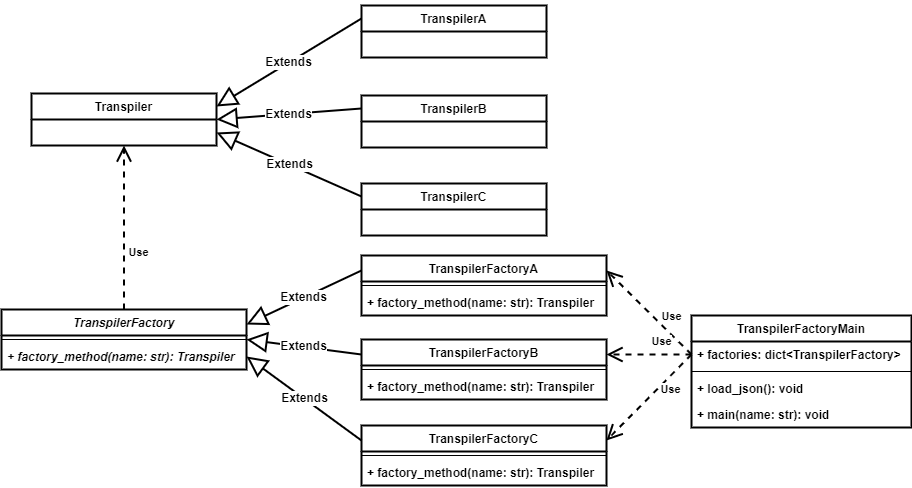

The diagram above was exported from draw.io. Its source (the exported page's mxGraphModel, read from the mxfile embedded in the PNG):
<mxGraphModel dx="868" dy="553" grid="1" gridSize="10" guides="1" tooltips="1" connect="1" arrows="1" fold="1" page="1" pageScale="1" pageWidth="1169" pageHeight="827" math="0" shadow="0">
  <root>
    <mxCell id="I64kbCioGOdZBW-ob63W-0" />
    <mxCell id="I64kbCioGOdZBW-ob63W-1" parent="I64kbCioGOdZBW-ob63W-0" />
    <mxCell id="kvo1Ck9ydNm2ftR-bH6A-44" value="Extends" style="endArrow=block;endSize=16;endFill=0;html=1;rounded=0;exitX=0;exitY=0.25;exitDx=0;exitDy=0;entryX=1;entryY=0.25;entryDx=0;entryDy=0;strokeWidth=2;fontSize=12;fontStyle=1" parent="I64kbCioGOdZBW-ob63W-1" source="_QLdiGSJAuqA0VfGuogH-0" target="kvo1Ck9ydNm2ftR-bH6A-73" edge="1">
      <mxGeometry width="160" relative="1" as="geometry">
        <mxPoint x="120" y="55" as="sourcePoint" />
        <mxPoint x="370" y="97" as="targetPoint" />
      </mxGeometry>
    </mxCell>
    <mxCell id="kvo1Ck9ydNm2ftR-bH6A-45" value="Extends" style="endArrow=block;endSize=16;endFill=0;html=1;rounded=0;exitX=0;exitY=0.25;exitDx=0;exitDy=0;entryX=1;entryY=0.5;entryDx=0;entryDy=0;strokeWidth=2;fontSize=12;fontStyle=1;" parent="I64kbCioGOdZBW-ob63W-1" source="_QLdiGSJAuqA0VfGuogH-1" target="kvo1Ck9ydNm2ftR-bH6A-73" edge="1">
      <mxGeometry width="160" relative="1" as="geometry">
        <mxPoint x="410" y="119" as="sourcePoint" />
        <mxPoint x="370.8699999999999" y="142.00599999999997" as="targetPoint" />
      </mxGeometry>
    </mxCell>
    <mxCell id="kvo1Ck9ydNm2ftR-bH6A-46" value="TranspilerFactory" style="swimlane;fontStyle=3;align=center;verticalAlign=top;childLayout=stackLayout;horizontal=1;startSize=26;horizontalStack=0;resizeParent=1;resizeParentMax=0;resizeLast=0;collapsible=1;marginBottom=0;strokeWidth=2;" parent="I64kbCioGOdZBW-ob63W-1" vertex="1">
      <mxGeometry x="60" y="344" width="245" height="60" as="geometry" />
    </mxCell>
    <mxCell id="kvo1Ck9ydNm2ftR-bH6A-47" value="" style="line;strokeWidth=1;fillColor=none;align=left;verticalAlign=middle;spacingTop=-1;spacingLeft=3;spacingRight=3;rotatable=0;labelPosition=right;points=[];portConstraint=eastwest;fontStyle=1" parent="kvo1Ck9ydNm2ftR-bH6A-46" vertex="1">
      <mxGeometry y="26" width="245" height="8" as="geometry" />
    </mxCell>
    <mxCell id="kvo1Ck9ydNm2ftR-bH6A-48" value="+ factory_method(name: str): Transpiler" style="text;strokeColor=none;fillColor=none;align=left;verticalAlign=top;spacingLeft=4;spacingRight=4;overflow=hidden;rotatable=0;points=[[0,0.5],[1,0.5]];portConstraint=eastwest;fontStyle=3" parent="kvo1Ck9ydNm2ftR-bH6A-46" vertex="1">
      <mxGeometry y="34" width="245" height="26" as="geometry" />
    </mxCell>
    <mxCell id="kvo1Ck9ydNm2ftR-bH6A-49" value="Use" style="endArrow=open;endSize=12;dashed=1;html=1;rounded=0;strokeWidth=2;exitX=0.5;exitY=0;exitDx=0;exitDy=0;fontStyle=1;entryX=0.5;entryY=1;entryDx=0;entryDy=0;" parent="I64kbCioGOdZBW-ob63W-1" source="kvo1Ck9ydNm2ftR-bH6A-46" target="kvo1Ck9ydNm2ftR-bH6A-73" edge="1">
      <mxGeometry x="-0.2965" y="-14" width="160" relative="1" as="geometry">
        <mxPoint x="170" y="230" as="sourcePoint" />
        <mxPoint x="244.13999999999987" y="164.00199999999995" as="targetPoint" />
        <Array as="points" />
        <mxPoint y="1" as="offset" />
      </mxGeometry>
    </mxCell>
    <mxCell id="kvo1Ck9ydNm2ftR-bH6A-50" value="TranspilerFactoryMain" style="swimlane;fontStyle=1;align=center;verticalAlign=top;childLayout=stackLayout;horizontal=1;startSize=26;horizontalStack=0;resizeParent=1;resizeParentMax=0;resizeLast=0;collapsible=1;marginBottom=0;strokeWidth=2;" parent="I64kbCioGOdZBW-ob63W-1" vertex="1">
      <mxGeometry x="750" y="350" width="220" height="112" as="geometry" />
    </mxCell>
    <mxCell id="kvo1Ck9ydNm2ftR-bH6A-51" value="+ factories: dict&lt;TranspilerFactory&gt;" style="text;strokeColor=none;fillColor=none;align=left;verticalAlign=top;spacingLeft=4;spacingRight=4;overflow=hidden;rotatable=0;points=[[0,0.5],[1,0.5]];portConstraint=eastwest;fontStyle=1" parent="kvo1Ck9ydNm2ftR-bH6A-50" vertex="1">
      <mxGeometry y="26" width="220" height="26" as="geometry" />
    </mxCell>
    <mxCell id="kvo1Ck9ydNm2ftR-bH6A-52" value="" style="line;strokeWidth=1;fillColor=none;align=left;verticalAlign=middle;spacingTop=-1;spacingLeft=3;spacingRight=3;rotatable=0;labelPosition=right;points=[];portConstraint=eastwest;fontStyle=1" parent="kvo1Ck9ydNm2ftR-bH6A-50" vertex="1">
      <mxGeometry y="52" width="220" height="8" as="geometry" />
    </mxCell>
    <mxCell id="Jz09qpZ14xCSyXewjGoq-0" value="+ load_json(): void" style="text;strokeColor=none;fillColor=none;align=left;verticalAlign=top;spacingLeft=4;spacingRight=4;overflow=hidden;rotatable=0;points=[[0,0.5],[1,0.5]];portConstraint=eastwest;fontStyle=1" vertex="1" parent="kvo1Ck9ydNm2ftR-bH6A-50">
      <mxGeometry y="60" width="220" height="26" as="geometry" />
    </mxCell>
    <mxCell id="kvo1Ck9ydNm2ftR-bH6A-53" value="+ main(name: str): void" style="text;strokeColor=none;fillColor=none;align=left;verticalAlign=top;spacingLeft=4;spacingRight=4;overflow=hidden;rotatable=0;points=[[0,0.5],[1,0.5]];portConstraint=eastwest;fontStyle=1" parent="kvo1Ck9ydNm2ftR-bH6A-50" vertex="1">
      <mxGeometry y="86" width="220" height="26" as="geometry" />
    </mxCell>
    <mxCell id="kvo1Ck9ydNm2ftR-bH6A-57" value="Extends" style="endArrow=block;endSize=16;endFill=0;html=1;rounded=0;exitX=0;exitY=0.25;exitDx=0;exitDy=0;entryX=1;entryY=0.75;entryDx=0;entryDy=0;strokeWidth=2;fontSize=12;fontStyle=1;" parent="I64kbCioGOdZBW-ob63W-1" source="_QLdiGSJAuqA0VfGuogH-2" target="kvo1Ck9ydNm2ftR-bH6A-73" edge="1">
      <mxGeometry width="160" relative="1" as="geometry">
        <mxPoint x="420" y="219" as="sourcePoint" />
        <mxPoint x="370" y="97" as="targetPoint" />
      </mxGeometry>
    </mxCell>
    <mxCell id="kvo1Ck9ydNm2ftR-bH6A-58" value="TranspilerFactoryA" style="swimlane;fontStyle=1;align=center;verticalAlign=top;childLayout=stackLayout;horizontal=1;startSize=26;horizontalStack=0;resizeParent=1;resizeParentMax=0;resizeLast=0;collapsible=1;marginBottom=0;strokeWidth=2;" parent="I64kbCioGOdZBW-ob63W-1" vertex="1">
      <mxGeometry x="420" y="290" width="245" height="60" as="geometry" />
    </mxCell>
    <mxCell id="kvo1Ck9ydNm2ftR-bH6A-59" value="" style="line;strokeWidth=1;fillColor=none;align=left;verticalAlign=middle;spacingTop=-1;spacingLeft=3;spacingRight=3;rotatable=0;labelPosition=right;points=[];portConstraint=eastwest;fontStyle=1" parent="kvo1Ck9ydNm2ftR-bH6A-58" vertex="1">
      <mxGeometry y="26" width="245" height="8" as="geometry" />
    </mxCell>
    <mxCell id="kvo1Ck9ydNm2ftR-bH6A-60" value="+ factory_method(name: str): Transpiler" style="text;strokeColor=none;fillColor=none;align=left;verticalAlign=top;spacingLeft=4;spacingRight=4;overflow=hidden;rotatable=0;points=[[0,0.5],[1,0.5]];portConstraint=eastwest;fontStyle=1" parent="kvo1Ck9ydNm2ftR-bH6A-58" vertex="1">
      <mxGeometry y="34" width="245" height="26" as="geometry" />
    </mxCell>
    <mxCell id="kvo1Ck9ydNm2ftR-bH6A-61" value="TranspilerFactoryB" style="swimlane;fontStyle=1;align=center;verticalAlign=top;childLayout=stackLayout;horizontal=1;startSize=26;horizontalStack=0;resizeParent=1;resizeParentMax=0;resizeLast=0;collapsible=1;marginBottom=0;strokeWidth=2;" parent="I64kbCioGOdZBW-ob63W-1" vertex="1">
      <mxGeometry x="420" y="374" width="245" height="60" as="geometry" />
    </mxCell>
    <mxCell id="kvo1Ck9ydNm2ftR-bH6A-62" value="" style="line;strokeWidth=1;fillColor=none;align=left;verticalAlign=middle;spacingTop=-1;spacingLeft=3;spacingRight=3;rotatable=0;labelPosition=right;points=[];portConstraint=eastwest;fontStyle=1" parent="kvo1Ck9ydNm2ftR-bH6A-61" vertex="1">
      <mxGeometry y="26" width="245" height="8" as="geometry" />
    </mxCell>
    <mxCell id="kvo1Ck9ydNm2ftR-bH6A-63" value="+ factory_method(name: str): Transpiler" style="text;strokeColor=none;fillColor=none;align=left;verticalAlign=top;spacingLeft=4;spacingRight=4;overflow=hidden;rotatable=0;points=[[0,0.5],[1,0.5]];portConstraint=eastwest;fontStyle=1" parent="kvo1Ck9ydNm2ftR-bH6A-61" vertex="1">
      <mxGeometry y="34" width="245" height="26" as="geometry" />
    </mxCell>
    <mxCell id="kvo1Ck9ydNm2ftR-bH6A-64" value="TranspilerFactoryC" style="swimlane;fontStyle=1;align=center;verticalAlign=top;childLayout=stackLayout;horizontal=1;startSize=26;horizontalStack=0;resizeParent=1;resizeParentMax=0;resizeLast=0;collapsible=1;marginBottom=0;strokeWidth=2;" parent="I64kbCioGOdZBW-ob63W-1" vertex="1">
      <mxGeometry x="420" y="460" width="245" height="60" as="geometry" />
    </mxCell>
    <mxCell id="kvo1Ck9ydNm2ftR-bH6A-65" value="" style="line;strokeWidth=1;fillColor=none;align=left;verticalAlign=middle;spacingTop=-1;spacingLeft=3;spacingRight=3;rotatable=0;labelPosition=right;points=[];portConstraint=eastwest;fontStyle=1" parent="kvo1Ck9ydNm2ftR-bH6A-64" vertex="1">
      <mxGeometry y="26" width="245" height="8" as="geometry" />
    </mxCell>
    <mxCell id="kvo1Ck9ydNm2ftR-bH6A-66" value="+ factory_method(name: str): Transpiler" style="text;strokeColor=none;fillColor=none;align=left;verticalAlign=top;spacingLeft=4;spacingRight=4;overflow=hidden;rotatable=0;points=[[0,0.5],[1,0.5]];portConstraint=eastwest;fontStyle=1" parent="kvo1Ck9ydNm2ftR-bH6A-64" vertex="1">
      <mxGeometry y="34" width="245" height="26" as="geometry" />
    </mxCell>
    <mxCell id="kvo1Ck9ydNm2ftR-bH6A-67" value="Extends" style="endArrow=block;endSize=16;endFill=0;html=1;rounded=0;exitX=0;exitY=0.25;exitDx=0;exitDy=0;entryX=1;entryY=0.25;entryDx=0;entryDy=0;strokeWidth=2;fontSize=12;fontStyle=1;" parent="I64kbCioGOdZBW-ob63W-1" source="kvo1Ck9ydNm2ftR-bH6A-58" target="kvo1Ck9ydNm2ftR-bH6A-46" edge="1">
      <mxGeometry width="160" relative="1" as="geometry">
        <mxPoint x="480" y="393" as="sourcePoint" />
        <mxPoint x="380" y="367" as="targetPoint" />
      </mxGeometry>
    </mxCell>
    <mxCell id="kvo1Ck9ydNm2ftR-bH6A-68" value="Extends" style="endArrow=block;endSize=16;endFill=0;html=1;rounded=0;exitX=0;exitY=0.25;exitDx=0;exitDy=0;entryX=1;entryY=0.5;entryDx=0;entryDy=0;strokeWidth=2;fontSize=12;fontStyle=1;" parent="I64kbCioGOdZBW-ob63W-1" source="kvo1Ck9ydNm2ftR-bH6A-61" target="kvo1Ck9ydNm2ftR-bH6A-46" edge="1">
      <mxGeometry width="160" relative="1" as="geometry">
        <mxPoint x="-20" y="700" as="sourcePoint" />
        <mxPoint x="162.09500000000003" y="640" as="targetPoint" />
      </mxGeometry>
    </mxCell>
    <mxCell id="kvo1Ck9ydNm2ftR-bH6A-69" value="Extends" style="endArrow=block;endSize=16;endFill=0;html=1;rounded=0;exitX=0;exitY=0.25;exitDx=0;exitDy=0;entryX=1;entryY=0.5;entryDx=0;entryDy=0;strokeWidth=2;fontSize=12;fontStyle=1;" parent="I64kbCioGOdZBW-ob63W-1" source="kvo1Ck9ydNm2ftR-bH6A-64" target="kvo1Ck9ydNm2ftR-bH6A-48" edge="1">
      <mxGeometry width="160" relative="1" as="geometry">
        <mxPoint x="-7.5" y="710" as="sourcePoint" />
        <mxPoint x="162.09500000000003" y="640" as="targetPoint" />
      </mxGeometry>
    </mxCell>
    <mxCell id="kvo1Ck9ydNm2ftR-bH6A-70" value="Use" style="endArrow=open;endSize=12;dashed=1;html=1;rounded=0;strokeWidth=2;exitX=0;exitY=0.5;exitDx=0;exitDy=0;fontStyle=1;entryX=1;entryY=0.25;entryDx=0;entryDy=0;" parent="I64kbCioGOdZBW-ob63W-1" source="kvo1Ck9ydNm2ftR-bH6A-51" target="kvo1Ck9ydNm2ftR-bH6A-58" edge="1">
      <mxGeometry x="-0.2965" y="-14" width="160" relative="1" as="geometry">
        <mxPoint x="252.5" y="580" as="sourcePoint" />
        <mxPoint x="254.13999999999987" y="538.002" as="targetPoint" />
        <Array as="points" />
        <mxPoint y="1" as="offset" />
      </mxGeometry>
    </mxCell>
    <mxCell id="kvo1Ck9ydNm2ftR-bH6A-71" value="Use" style="endArrow=open;endSize=12;dashed=1;html=1;rounded=0;strokeWidth=2;exitX=0;exitY=0.5;exitDx=0;exitDy=0;fontStyle=1;entryX=1;entryY=0.25;entryDx=0;entryDy=0;" parent="I64kbCioGOdZBW-ob63W-1" source="kvo1Ck9ydNm2ftR-bH6A-51" target="kvo1Ck9ydNm2ftR-bH6A-61" edge="1">
      <mxGeometry x="-0.2965" y="-14" width="160" relative="1" as="geometry">
        <mxPoint x="252.5" y="580" as="sourcePoint" />
        <mxPoint x="254.13999999999987" y="538.002" as="targetPoint" />
        <Array as="points" />
        <mxPoint y="1" as="offset" />
      </mxGeometry>
    </mxCell>
    <mxCell id="kvo1Ck9ydNm2ftR-bH6A-72" value="Use" style="endArrow=open;endSize=12;dashed=1;html=1;rounded=0;strokeWidth=2;exitX=0;exitY=0.5;exitDx=0;exitDy=0;fontStyle=1;entryX=1;entryY=0.25;entryDx=0;entryDy=0;" parent="I64kbCioGOdZBW-ob63W-1" source="kvo1Ck9ydNm2ftR-bH6A-51" target="kvo1Ck9ydNm2ftR-bH6A-64" edge="1">
      <mxGeometry x="-0.3452" y="10" width="160" relative="1" as="geometry">
        <mxPoint x="262.5" y="590" as="sourcePoint" />
        <mxPoint x="264.1399999999999" y="548.002" as="targetPoint" />
        <Array as="points" />
        <mxPoint as="offset" />
      </mxGeometry>
    </mxCell>
    <mxCell id="kvo1Ck9ydNm2ftR-bH6A-73" value="Transpiler" style="swimlane;fontStyle=1;childLayout=stackLayout;horizontal=1;startSize=26;fillColor=#FFFFFF;horizontalStack=0;resizeParent=1;resizeParentMax=0;resizeLast=0;collapsible=1;marginBottom=0;strokeWidth=2;fontSize=12;" parent="I64kbCioGOdZBW-ob63W-1" vertex="1">
      <mxGeometry x="90" y="128" width="185" height="52" as="geometry" />
    </mxCell>
    <mxCell id="_QLdiGSJAuqA0VfGuogH-0" value="TranspilerA" style="swimlane;fontStyle=1;childLayout=stackLayout;horizontal=1;startSize=26;fillColor=#FFFFFF;horizontalStack=0;resizeParent=1;resizeParentMax=0;resizeLast=0;collapsible=1;marginBottom=0;strokeWidth=2;fontSize=12;" parent="I64kbCioGOdZBW-ob63W-1" vertex="1">
      <mxGeometry x="420" y="40" width="185" height="52" as="geometry" />
    </mxCell>
    <mxCell id="_QLdiGSJAuqA0VfGuogH-1" value="TranspilerB" style="swimlane;fontStyle=1;childLayout=stackLayout;horizontal=1;startSize=26;fillColor=#FFFFFF;horizontalStack=0;resizeParent=1;resizeParentMax=0;resizeLast=0;collapsible=1;marginBottom=0;strokeWidth=2;fontSize=12;" parent="I64kbCioGOdZBW-ob63W-1" vertex="1">
      <mxGeometry x="420" y="130" width="185" height="52" as="geometry" />
    </mxCell>
    <mxCell id="_QLdiGSJAuqA0VfGuogH-2" value="TranspilerC" style="swimlane;fontStyle=1;childLayout=stackLayout;horizontal=1;startSize=26;fillColor=#FFFFFF;horizontalStack=0;resizeParent=1;resizeParentMax=0;resizeLast=0;collapsible=1;marginBottom=0;strokeWidth=2;fontSize=12;" parent="I64kbCioGOdZBW-ob63W-1" vertex="1">
      <mxGeometry x="420" y="218" width="185" height="52" as="geometry" />
    </mxCell>
  </root>
</mxGraphModel>